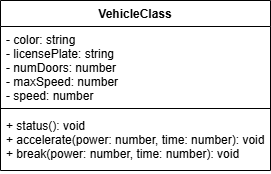

The diagram above was exported from draw.io. Its source (the exported page's mxGraphModel, read from the mxfile embedded in the PNG):
<mxGraphModel dx="1216" dy="658" grid="1" gridSize="10" guides="1" tooltips="1" connect="1" arrows="1" fold="1" page="1" pageScale="1" pageWidth="827" pageHeight="1169" math="0" shadow="0">
  <root>
    <mxCell id="0" />
    <mxCell id="1" parent="0" />
    <mxCell id="2" value="VehicleClass" style="swimlane;fontStyle=1;align=center;verticalAlign=top;childLayout=stackLayout;horizontal=1;startSize=26;horizontalStack=0;resizeParent=1;resizeParentMax=0;resizeLast=0;collapsible=1;marginBottom=0;" vertex="1" parent="1">
      <mxGeometry x="260" y="170" width="270" height="170" as="geometry" />
    </mxCell>
    <mxCell id="3" value="- color: string&#10;- licensePlate: string&#10;- numDoors: number&#10;- maxSpeed: number&#10;- speed: number" style="text;strokeColor=none;fillColor=none;align=left;verticalAlign=top;spacingLeft=4;spacingRight=4;overflow=hidden;rotatable=0;points=[[0,0.5],[1,0.5]];portConstraint=eastwest;" vertex="1" parent="2">
      <mxGeometry y="26" width="270" height="78" as="geometry" />
    </mxCell>
    <mxCell id="4" value="" style="line;strokeWidth=1;fillColor=none;align=left;verticalAlign=middle;spacingTop=-1;spacingLeft=3;spacingRight=3;rotatable=0;labelPosition=right;points=[];portConstraint=eastwest;strokeColor=inherit;" vertex="1" parent="2">
      <mxGeometry y="104" width="270" height="8" as="geometry" />
    </mxCell>
    <mxCell id="5" value="+ status(): void&#10;+ accelerate(power: number, time: number): void&#10;+ break(power: number, time: number): void" style="text;strokeColor=none;fillColor=none;align=left;verticalAlign=top;spacingLeft=4;spacingRight=4;overflow=hidden;rotatable=0;points=[[0,0.5],[1,0.5]];portConstraint=eastwest;" vertex="1" parent="2">
      <mxGeometry y="112" width="270" height="58" as="geometry" />
    </mxCell>
  </root>
</mxGraphModel>